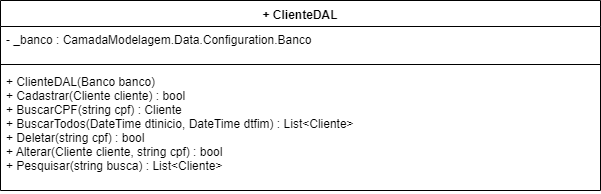

The diagram above was exported from draw.io. Its source (the exported page's mxGraphModel, read from the mxfile embedded in the PNG):
<mxGraphModel dx="1132" dy="349" grid="1" gridSize="10" guides="1" tooltips="1" connect="1" arrows="1" fold="1" page="1" pageScale="1" pageWidth="1169" pageHeight="827" math="0" shadow="0">
  <root>
    <mxCell id="0" />
    <mxCell id="1" parent="0" />
    <mxCell id="MYMX8F3CuHnzxPZbWVWI-5" value="+ ClienteDAL" style="swimlane;fontStyle=1;align=center;verticalAlign=top;childLayout=stackLayout;horizontal=1;startSize=26;horizontalStack=0;resizeParent=1;resizeParentMax=0;resizeLast=0;collapsible=1;marginBottom=0;" parent="1" vertex="1">
      <mxGeometry x="10" y="70" width="600" height="190" as="geometry" />
    </mxCell>
    <mxCell id="MYMX8F3CuHnzxPZbWVWI-6" value="- _banco : CamadaModelagem.Data.Configuration.Banco" style="text;strokeColor=none;fillColor=none;align=left;verticalAlign=top;spacingLeft=4;spacingRight=4;overflow=hidden;rotatable=0;points=[[0,0.5],[1,0.5]];portConstraint=eastwest;" parent="MYMX8F3CuHnzxPZbWVWI-5" vertex="1">
      <mxGeometry y="26" width="600" height="34" as="geometry" />
    </mxCell>
    <mxCell id="MYMX8F3CuHnzxPZbWVWI-7" value="" style="line;strokeWidth=1;fillColor=none;align=left;verticalAlign=middle;spacingTop=-1;spacingLeft=3;spacingRight=3;rotatable=0;labelPosition=right;points=[];portConstraint=eastwest;" parent="MYMX8F3CuHnzxPZbWVWI-5" vertex="1">
      <mxGeometry y="60" width="600" height="8" as="geometry" />
    </mxCell>
    <mxCell id="MYMX8F3CuHnzxPZbWVWI-8" value="+ ClienteDAL(Banco banco)&#10;+ Cadastrar(Cliente cliente) : bool&#10;+ BuscarCPF(string cpf) : Cliente&#10;+ BuscarTodos(DateTime dtinicio, DateTime dtfim) : List&lt;Cliente&gt;&#10;+ Deletar(string cpf) : bool&#10;+ Alterar(Cliente cliente, string cpf) : bool&#10;+ Pesquisar(string busca) : List&lt;Cliente&gt;&#10;&#10; " style="text;strokeColor=none;fillColor=none;align=left;verticalAlign=top;spacingLeft=4;spacingRight=4;overflow=hidden;rotatable=0;points=[[0,0.5],[1,0.5]];portConstraint=eastwest;" parent="MYMX8F3CuHnzxPZbWVWI-5" vertex="1">
      <mxGeometry y="68" width="600" height="122" as="geometry" />
    </mxCell>
  </root>
</mxGraphModel>